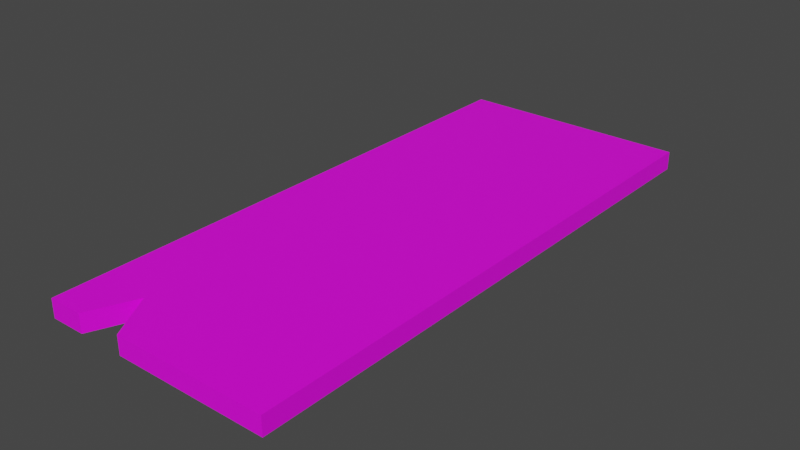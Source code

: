 # Source: WoodBoard.blend  (saved by Blender 2.91.10; exported with 4.5.12 LTS)
import bpy
from mathutils import Matrix  # noqa: F401  (used for matrix-valued properties, if any)

bpy.ops.wm.read_factory_settings(use_empty=True)
scene = bpy.context.scene
scene.name = 'Scene'

# ---- collections
col_collection = bpy.data.collections.new('Collection'); scene.collection.children.link(col_collection)

# ---- images (referenced by path relative to the original .blend; pixels are not part of the script)
import os
ASSET_DIR = os.environ.get("B2B_ASSET_DIR", "")  # directory of the original .blend (textures are referenced by path, not embedded)
HERE = os.path.dirname(os.path.abspath(__file__))  # packed textures are extracted next to this script under _unpacked/

def load_image(name, relpath, width, height, colorspace="sRGB"):
    """Load a texture the original file referenced (path relative to the .blend, or extracted next to this script)."""
    p = next((c for c in (os.path.join(HERE, relpath), os.path.join(ASSET_DIR, relpath)) if relpath and os.path.exists(c)), "")
    if p:
        img = bpy.data.images.load(p, check_existing=True)
        img.name = name
    else:  # same state as the original file: an image datablock whose file is absent (Cycles renders it pink)
        img = bpy.data.images.new(name, width, height)
        img.source = "FILE"
        img.filepath = "//" + (relpath or name)
    img.colorspace_settings.name = colorspace
    return img
img_woodboard = load_image('WoodBoard', 'WoodBoard.png', 1024, 1024, 'sRGB')

# ---- materials (node trees are filled in below, after node groups)
mat_m_wood_board = bpy.data.materials.new('m_wood_board')
mat_m_wood_board.use_transparent_shadow = False

# ---- material node trees
mat_m_wood_board.use_nodes = True; mat_m_wood_board.node_tree.nodes.clear()
_N = mat_m_wood_board.node_tree.nodes; _L = mat_m_wood_board.node_tree.links
n0 = _N.new('ShaderNodeBsdfPrincipled'); n0.name = 'Principled BSDF'; n0.location = (10, 300)
n0.distribution = 'GGX'
n0.subsurface_method = 'BURLEY'
n0.inputs[3].default_value = 1.45
n0.inputs[27].default_value = (0.0, 0.0, 0.0, 1.0)
n0.inputs[28].default_value = 1.0
n1 = _N.new('ShaderNodeOutputMaterial'); n1.name = 'Material Output'; n1.location = (300, 300)
n2 = _N.new('ShaderNodeTexImage'); n2.name = 'Image Texture'; n2.location = (-280, 280)
n2.image = img_woodboard
_L.new(n0.outputs[0], n1.inputs[0])
_L.new(n2.outputs[0], n0.inputs[0])
n1.is_active_output = True

# ---- world
world_world = bpy.data.worlds.new('World'); scene.world = world_world
world_world.use_nodes = True; world_world.node_tree.nodes.clear()
_N = world_world.node_tree.nodes; _L = world_world.node_tree.links
n0 = _N.new('ShaderNodeOutputWorld'); n0.name = 'World Output'; n0.location = (300, 300)
n1 = _N.new('ShaderNodeBackground'); n1.name = 'Background'; n1.location = (10, 300)
n1.inputs[0].default_value = (0.05088, 0.05088, 0.05088, 1.0)
_L.new(n1.outputs[0], n0.inputs[0])
n0.is_active_output = True
world_world.color = (0.05088, 0.05088, 0.05088)
world_world.use_sun_shadow = False
world_world.sun_shadow_jitter_overblur = 0.0

# ---- meshes
me_cube_001 = bpy.data.meshes.new('Cube.001')
me_cube_001.from_pydata([(-0.5, -0.5, -0.5), (-0.5, -0.5, 0.5), (-0.5, 0.5, -0.5), (-0.5, 0.5, 0.5), (0.5, -0.5, -0.5), (0.5, -0.5, 0.5), (0.5, 0.5, -0.5), (0.5, 0.5, 0.5), (-0.35, 0.5, -0.5), (-0.35, 0.5, 0.5), (-0.35, -0.5, -0.5), (-0.35, -0.5, 0.5), (-0.265, 0.5, 0.5), (-0.265, -0.4185, -0.5), (-0.265, 0.5, -0.5), (-0.265, -0.4185, 0.5), (-0.1502, 0.5, 0.5), (-0.1502, -0.5, -0.5), (-0.1503, 0.5, -0.5), (-0.1503, -0.5, 0.5)], [], [(0, 1, 3, 2), (18, 16, 7, 6), (6, 7, 5, 4), (10, 11, 1, 0), (18, 6, 4, 17), (9, 3, 1, 11), (12, 9, 11, 15), (2, 8, 10, 0), (13, 15, 11, 10), (2, 3, 9, 8), (17, 19, 15, 13), (16, 12, 15, 19), (8, 14, 13, 10), (8, 9, 12, 14), (7, 16, 19, 5), (4, 5, 19, 17), (14, 18, 17, 13), (14, 12, 16, 18)])
_uv = me_cube_001.uv_layers.new(name='UVMap')
_uv.uv.foreach_set('vector', [0.6484, 0.6484, 0.6484, 0.3516, 0.3516, 0.3516, 0.3516, 0.6484, 0.2109, 0.3125, 0.2109, 0.01562, 0.01562, 0.01562, 0.01562, 0.3125, 0.01562, 0.6484, 0.3125, 0.6484, 0.3125, 0.3516, 0.01562, 0.3516, 0.3984, 0.3125, 0.3984, 0.01562, 0.3516, 0.01562, 0.3516, 0.3125, 0.01562, 0.7891, 0.01562, 0.9844, 0.3125, 0.9844, 0.3125, 0.7891, 0.6875, 0.2734, 0.6875, 0.3125, 0.9844, 0.3125, 0.9844, 0.2734, 0.6875, 0.2422, 0.6875, 0.2734, 0.9844, 0.2734, 0.9609, 0.2422, 0.01562, 0.6875, 0.01562, 0.7266, 0.3125, 0.7266, 0.3125, 0.6875, 0.4219, 0.3125, 0.4219, 0.01562, 0.3984, 0.01562, 0.3984, 0.3125, 0.3125, 0.3125, 0.3125, 0.01562, 0.2734, 0.01562, 0.2734, 0.3125, 0.4531, 0.3125, 0.4531, 0.01562, 0.4219, 0.01562, 0.4219, 0.3125, 0.6875, 0.2109, 0.6875, 0.2422, 0.9609, 0.2422, 0.9844, 0.2109, 0.01562, 0.7266, 0.01562, 0.7578, 0.2891, 0.7578, 0.3125, 0.7266, 0.2734, 0.3125, 0.2734, 0.01562, 0.2422, 0.01562, 0.2422, 0.3125, 0.6875, 0.01562, 0.6875, 0.2109, 0.9844, 0.2109, 0.9844, 0.01562, 0.6484, 0.3125, 0.6484, 0.01562, 0.4531, 0.01562, 0.4531, 0.3125, 0.01562, 0.7578, 0.01562, 0.7891, 0.3125, 0.7891, 0.2891, 0.7578, 0.2422, 0.3125, 0.2422, 0.01562, 0.2109, 0.01562, 0.2109, 0.3125])
me_cube_001.materials.append(mat_m_wood_board)
me_cube_001.use_remesh_fix_poles = True
me_cube_001.use_remesh_preserve_attributes = False
me_cube_001.use_mirror_vertex_groups = False
me_cube_001.update()

# ---- objects
ob_cube = bpy.data.objects.new('Cube', me_cube_001)

# ---- transforms, parenting, visibility, modifiers, constraints
ob_cube.location = (0.0, 0.0, 0.0)
ob_cube.scale = (1.9, 4.6, 0.15)
ob_cube.lineart.crease_threshold = 0.0

# ---- collection membership
col_collection.objects.link(ob_cube)

# ---- scene / render settings (as saved in the file)
scene.frame_start = 1; scene.frame_end = 250; scene.frame_set(0)
scene.render.engine = 'BLENDER_EEVEE_NEXT'
scene.cycles.use_denoising = False
scene.cycles.samples = 128
scene.cycles.sampling_pattern = 'TABULATED_SOBOL'
scene.cycles.use_adaptive_sampling = False
scene.cycles.use_light_tree = False
scene.view_settings.view_transform = 'Filmic'
bpy.context.view_layer.update()

# ---- added for rendering (the .blend has no active camera and no usable light): camera, sun
cam_auto = bpy.data.cameras.new('AutoCamera')
cam_auto.lens = 50.0
cam_auto.sensor_width = 36.0
cam_auto.clip_end = 1000.0
ob_auto_camera = bpy.data.objects.new('AutoCamera', cam_auto)
scene.collection.objects.link(ob_auto_camera)
ob_auto_camera.location = (4.60688, -5.52826, 3.68551)
ob_auto_camera.rotation_euler = (1.09748, -7.21219e-08, 0.694738)
scene.camera = ob_auto_camera
light_auto_sun = bpy.data.lights.new('AutoSun', 'SUN')
light_auto_sun.energy = 3.0
light_auto_sun.angle = 0.0523599
ob_auto_sun = bpy.data.objects.new('AutoSun', light_auto_sun)
scene.collection.objects.link(ob_auto_sun)
ob_auto_sun.rotation_euler = (0.872665, 0.174533, 0.523599)
bpy.context.view_layer.update()
